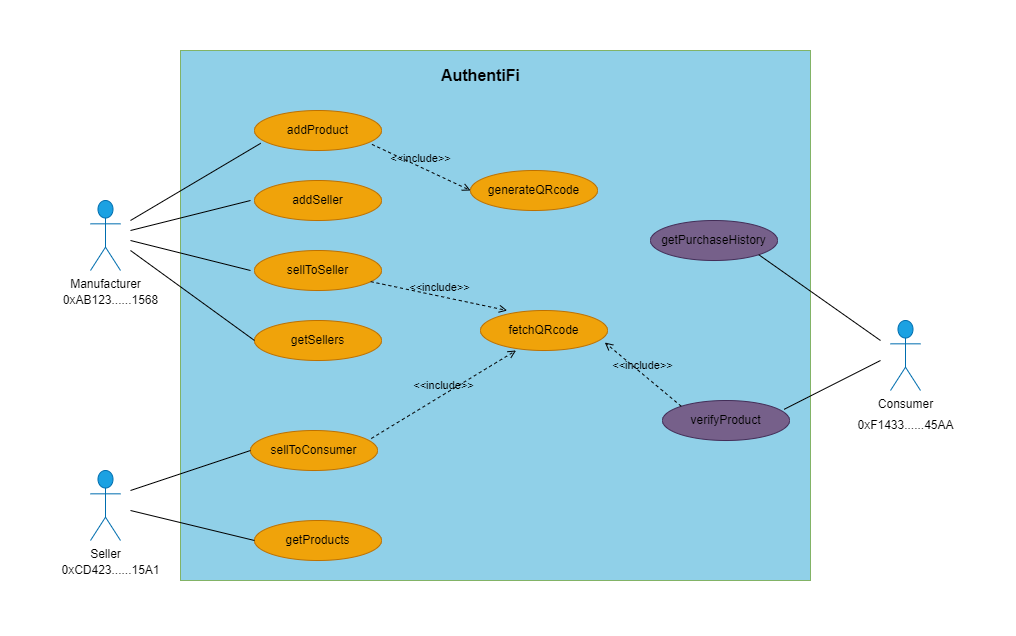

The diagram above was exported from draw.io. Its source (the exported page's mxGraphModel, read from the mxfile embedded in the PNG):
<mxGraphModel dx="1050" dy="515" grid="1" gridSize="10" guides="1" tooltips="1" connect="1" arrows="1" fold="1" page="1" pageScale="1" pageWidth="583" pageHeight="827" math="0" shadow="0">
  <root>
    <mxCell id="0" />
    <mxCell id="1" parent="0" />
    <mxCell id="73qoLou4ZsRdhJVbD8Go-50" value="" style="rounded=0;whiteSpace=wrap;html=1;fillColor=#90D0E8;gradientColor=none;strokeColor=#82b366;" parent="1" vertex="1">
      <mxGeometry x="250" y="30" width="630" height="530" as="geometry" />
    </mxCell>
    <mxCell id="73qoLou4ZsRdhJVbD8Go-1" value="addProduct" style="ellipse;whiteSpace=wrap;html=1;labelBackgroundColor=none;labelBorderColor=none;fillColor=#f0a30a;fontColor=#000000;strokeColor=#BD7000;" parent="1" vertex="1">
      <mxGeometry x="324" y="90" width="127" height="40" as="geometry" />
    </mxCell>
    <mxCell id="73qoLou4ZsRdhJVbD8Go-2" value="addSeller" style="ellipse;whiteSpace=wrap;html=1;fillColor=#f0a30a;fontColor=#000000;strokeColor=#BD7000;" parent="1" vertex="1">
      <mxGeometry x="324" y="160" width="127" height="40" as="geometry" />
    </mxCell>
    <mxCell id="73qoLou4ZsRdhJVbD8Go-4" value="sellToSeller" style="ellipse;whiteSpace=wrap;html=1;fillColor=#f0a30a;fontColor=#000000;strokeColor=#BD7000;" parent="1" vertex="1">
      <mxGeometry x="324" y="230" width="127" height="40" as="geometry" />
    </mxCell>
    <mxCell id="73qoLou4ZsRdhJVbD8Go-5" value="getSellers" style="ellipse;whiteSpace=wrap;html=1;fillColor=#f0a30a;fontColor=#000000;strokeColor=#BD7000;" parent="1" vertex="1">
      <mxGeometry x="324" y="300" width="127" height="40" as="geometry" />
    </mxCell>
    <mxCell id="73qoLou4ZsRdhJVbD8Go-6" value="sellToConsumer" style="ellipse;whiteSpace=wrap;html=1;fillColor=#f0a30a;fontColor=#000000;strokeColor=#BD7000;" parent="1" vertex="1">
      <mxGeometry x="320" y="410" width="127" height="40" as="geometry" />
    </mxCell>
    <mxCell id="73qoLou4ZsRdhJVbD8Go-7" value="verifyProduct" style="ellipse;whiteSpace=wrap;html=1;fillColor=#76608a;fontColor=#000000;strokeColor=#432D57;" parent="1" vertex="1">
      <mxGeometry x="732" y="380" width="127" height="40" as="geometry" />
    </mxCell>
    <mxCell id="73qoLou4ZsRdhJVbD8Go-8" value="getProducts" style="ellipse;whiteSpace=wrap;html=1;fillColor=#f0a30a;fontColor=#000000;strokeColor=#BD7000;" parent="1" vertex="1">
      <mxGeometry x="324" y="500" width="127" height="40" as="geometry" />
    </mxCell>
    <mxCell id="73qoLou4ZsRdhJVbD8Go-9" value="getPurchaseHistory" style="ellipse;whiteSpace=wrap;html=1;fillColor=#76608a;fontColor=#000000;strokeColor=#432D57;" parent="1" vertex="1">
      <mxGeometry x="720" y="200" width="127" height="40" as="geometry" />
    </mxCell>
    <mxCell id="73qoLou4ZsRdhJVbD8Go-10" value="fetchQRcode" style="ellipse;whiteSpace=wrap;html=1;fillColor=#f0a30a;fontColor=#000000;strokeColor=#BD7000;" parent="1" vertex="1">
      <mxGeometry x="550" y="290" width="127" height="40" as="geometry" />
    </mxCell>
    <mxCell id="73qoLou4ZsRdhJVbD8Go-11" value="&lt;font color=&quot;#000000&quot;&gt;Manufacturer&lt;/font&gt;" style="shape=umlActor;verticalLabelPosition=bottom;verticalAlign=top;html=1;fillColor=#1ba1e2;fontColor=#ffffff;strokeColor=#006EAF;" parent="1" vertex="1">
      <mxGeometry x="160" y="180" width="30" height="70" as="geometry" />
    </mxCell>
    <mxCell id="73qoLou4ZsRdhJVbD8Go-15" value="&lt;font color=&quot;#000000&quot;&gt;Seller&lt;/font&gt;" style="shape=umlActor;verticalLabelPosition=bottom;verticalAlign=top;html=1;fillColor=#1ba1e2;fontColor=#ffffff;strokeColor=#006EAF;" parent="1" vertex="1">
      <mxGeometry x="160" y="450" width="30" height="70" as="geometry" />
    </mxCell>
    <mxCell id="73qoLou4ZsRdhJVbD8Go-33" value="" style="endArrow=none;html=1;rounded=0;exitX=0.958;exitY=0.22;exitDx=0;exitDy=0;exitPerimeter=0;" parent="1" source="73qoLou4ZsRdhJVbD8Go-7" edge="1">
      <mxGeometry width="50" height="50" relative="1" as="geometry">
        <mxPoint x="880" y="440" as="sourcePoint" />
        <mxPoint x="950" y="340" as="targetPoint" />
      </mxGeometry>
    </mxCell>
    <mxCell id="73qoLou4ZsRdhJVbD8Go-35" value="" style="endArrow=none;html=1;rounded=0;" parent="1" edge="1">
      <mxGeometry width="50" height="50" relative="1" as="geometry">
        <mxPoint x="200" y="210" as="sourcePoint" />
        <mxPoint x="320" y="180" as="targetPoint" />
      </mxGeometry>
    </mxCell>
    <mxCell id="73qoLou4ZsRdhJVbD8Go-36" value="" style="endArrow=none;html=1;rounded=0;entryX=0;entryY=0.5;entryDx=0;entryDy=0;" parent="1" target="73qoLou4ZsRdhJVbD8Go-5" edge="1">
      <mxGeometry width="50" height="50" relative="1" as="geometry">
        <mxPoint x="200" y="230" as="sourcePoint" />
        <mxPoint x="310" y="330" as="targetPoint" />
      </mxGeometry>
    </mxCell>
    <mxCell id="73qoLou4ZsRdhJVbD8Go-37" value="" style="endArrow=none;html=1;rounded=0;" parent="1" edge="1">
      <mxGeometry width="50" height="50" relative="1" as="geometry">
        <mxPoint x="200" y="220" as="sourcePoint" />
        <mxPoint x="320" y="250" as="targetPoint" />
      </mxGeometry>
    </mxCell>
    <mxCell id="73qoLou4ZsRdhJVbD8Go-39" value="" style="endArrow=none;html=1;rounded=0;entryX=0;entryY=0.5;entryDx=0;entryDy=0;" parent="1" target="73qoLou4ZsRdhJVbD8Go-8" edge="1">
      <mxGeometry width="50" height="50" relative="1" as="geometry">
        <mxPoint x="200" y="490" as="sourcePoint" />
        <mxPoint x="320" y="570" as="targetPoint" />
      </mxGeometry>
    </mxCell>
    <mxCell id="73qoLou4ZsRdhJVbD8Go-40" value="&amp;lt;&amp;lt;include&amp;gt;&amp;gt;" style="html=1;verticalAlign=bottom;labelBackgroundColor=none;endArrow=open;endFill=0;dashed=1;rounded=0;entryX=0.21;entryY=0;entryDx=0;entryDy=0;entryPerimeter=0;" parent="1" source="73qoLou4ZsRdhJVbD8Go-4" target="73qoLou4ZsRdhJVbD8Go-10" edge="1">
      <mxGeometry width="160" relative="1" as="geometry">
        <mxPoint x="470" y="255" as="sourcePoint" />
        <mxPoint x="600" y="280" as="targetPoint" />
      </mxGeometry>
    </mxCell>
    <mxCell id="73qoLou4ZsRdhJVbD8Go-41" value="&amp;lt;&amp;lt;include&amp;gt;&amp;gt;" style="html=1;verticalAlign=bottom;labelBackgroundColor=none;endArrow=open;endFill=0;dashed=1;rounded=0;entryX=0.28;entryY=1;entryDx=0;entryDy=0;entryPerimeter=0;exitX=0.951;exitY=0.2;exitDx=0;exitDy=0;exitPerimeter=0;" parent="1" source="73qoLou4ZsRdhJVbD8Go-6" target="73qoLou4ZsRdhJVbD8Go-10" edge="1">
      <mxGeometry width="160" relative="1" as="geometry">
        <mxPoint x="470" y="470" as="sourcePoint" />
        <mxPoint x="680" y="370" as="targetPoint" />
      </mxGeometry>
    </mxCell>
    <mxCell id="73qoLou4ZsRdhJVbD8Go-44" value="&amp;lt;&amp;lt;include&amp;gt;&amp;gt;" style="html=1;verticalAlign=bottom;labelBackgroundColor=none;endArrow=open;endFill=0;dashed=1;rounded=0;entryX=0.979;entryY=0.8;entryDx=0;entryDy=0;entryPerimeter=0;exitX=0;exitY=0;exitDx=0;exitDy=0;" parent="1" source="73qoLou4ZsRdhJVbD8Go-7" target="73qoLou4ZsRdhJVbD8Go-10" edge="1">
      <mxGeometry width="160" relative="1" as="geometry">
        <mxPoint x="730" y="450" as="sourcePoint" />
        <mxPoint x="770" y="320" as="targetPoint" />
      </mxGeometry>
    </mxCell>
    <mxCell id="73qoLou4ZsRdhJVbD8Go-46" value="" style="endArrow=none;html=1;rounded=0;entryX=0.049;entryY=0.82;entryDx=0;entryDy=0;entryPerimeter=0;" parent="1" target="73qoLou4ZsRdhJVbD8Go-1" edge="1">
      <mxGeometry width="50" height="50" relative="1" as="geometry">
        <mxPoint x="200" y="200" as="sourcePoint" />
        <mxPoint x="320" y="120" as="targetPoint" />
      </mxGeometry>
    </mxCell>
    <mxCell id="73qoLou4ZsRdhJVbD8Go-49" value="AuthentiFi" style="text;html=1;align=center;verticalAlign=middle;resizable=0;points=[];autosize=1;strokeColor=none;fillColor=none;fontStyle=1;fontSize=16;horizontal=1;" parent="1" vertex="1">
      <mxGeometry x="500" y="40" width="100" height="30" as="geometry" />
    </mxCell>
    <mxCell id="73qoLou4ZsRdhJVbD8Go-60" value="" style="endArrow=none;html=1;rounded=0;entryX=0;entryY=0.5;entryDx=0;entryDy=0;" parent="1" target="73qoLou4ZsRdhJVbD8Go-6" edge="1">
      <mxGeometry width="50" height="50" relative="1" as="geometry">
        <mxPoint x="200" y="470" as="sourcePoint" />
        <mxPoint x="330" y="440" as="targetPoint" />
      </mxGeometry>
    </mxCell>
    <mxCell id="73qoLou4ZsRdhJVbD8Go-61" value="" style="endArrow=none;html=1;rounded=0;exitX=1;exitY=1;exitDx=0;exitDy=0;" parent="1" source="73qoLou4ZsRdhJVbD8Go-9" edge="1">
      <mxGeometry width="50" height="50" relative="1" as="geometry">
        <mxPoint x="828" y="234" as="sourcePoint" />
        <mxPoint x="950" y="320" as="targetPoint" />
        <Array as="points" />
      </mxGeometry>
    </mxCell>
    <mxCell id="73qoLou4ZsRdhJVbD8Go-16" value="&lt;font color=&quot;#000000&quot;&gt;Consumer&lt;/font&gt;" style="shape=umlActor;verticalLabelPosition=bottom;verticalAlign=top;html=1;fillColor=#1ba1e2;strokeColor=#006EAF;fontColor=#ffffff;" parent="1" vertex="1">
      <mxGeometry x="960" y="300" width="30" height="70" as="geometry" />
    </mxCell>
    <mxCell id="ySx88KUzZksB3rPt9Q0a-1" value="generateQRcode" style="ellipse;whiteSpace=wrap;html=1;fillColor=#f0a30a;fontColor=#000000;strokeColor=#BD7000;" parent="1" vertex="1">
      <mxGeometry x="540" y="150" width="127" height="40" as="geometry" />
    </mxCell>
    <mxCell id="ySx88KUzZksB3rPt9Q0a-3" value="&amp;lt;&amp;lt;include&amp;gt;&amp;gt;" style="html=1;verticalAlign=bottom;labelBackgroundColor=none;endArrow=open;endFill=0;dashed=1;rounded=0;exitX=0.925;exitY=0.847;exitDx=0;exitDy=0;exitPerimeter=0;entryX=0;entryY=0.5;entryDx=0;entryDy=0;" parent="1" source="73qoLou4ZsRdhJVbD8Go-1" target="ySx88KUzZksB3rPt9Q0a-1" edge="1">
      <mxGeometry width="160" relative="1" as="geometry">
        <mxPoint x="460" y="130" as="sourcePoint" />
        <mxPoint x="620" y="140" as="targetPoint" />
      </mxGeometry>
    </mxCell>
    <mxCell id="cA7WQCXQKaavfDqj3s-0-1" value="0xAB123......1568" style="text;html=1;align=center;verticalAlign=middle;resizable=0;points=[];autosize=1;strokeColor=none;fillColor=none;" vertex="1" parent="1">
      <mxGeometry x="120" y="265" width="120" height="30" as="geometry" />
    </mxCell>
    <mxCell id="cA7WQCXQKaavfDqj3s-0-2" value="0xF1433......45AA" style="text;html=1;align=center;verticalAlign=middle;resizable=0;points=[];autosize=1;strokeColor=none;fillColor=none;" vertex="1" parent="1">
      <mxGeometry x="915" y="390" width="120" height="30" as="geometry" />
    </mxCell>
    <mxCell id="cA7WQCXQKaavfDqj3s-0-3" value="0xCD423......15A1" style="text;html=1;align=center;verticalAlign=middle;resizable=0;points=[];autosize=1;strokeColor=none;fillColor=none;" vertex="1" parent="1">
      <mxGeometry x="120" y="535" width="120" height="30" as="geometry" />
    </mxCell>
  </root>
</mxGraphModel>